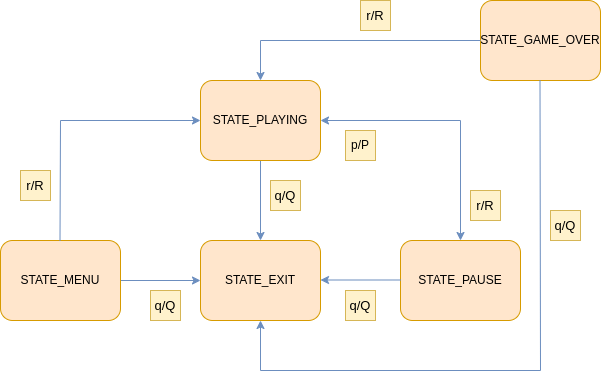

The diagram above was exported from draw.io. Its source (the exported page's mxGraphModel, read from the mxfile embedded in the PNG):
<mxGraphModel dx="2066" dy="1141" grid="1" gridSize="10" guides="1" tooltips="1" connect="1" arrows="1" fold="1" page="1" pageScale="1" pageWidth="850" pageHeight="1100" math="0" shadow="0">
  <root>
    <mxCell id="0" />
    <mxCell id="1" parent="0" />
    <mxCell id="OtBk9Mvgwf44rtLves-j-29" value="&lt;font&gt;STATE_EXIT&lt;/font&gt;" style="rounded=1;whiteSpace=wrap;html=1;fillColor=#ffe6cc;strokeColor=#d79b00;" vertex="1" parent="1">
      <mxGeometry x="320" y="400" width="120" height="80" as="geometry" />
    </mxCell>
    <mxCell id="OtBk9Mvgwf44rtLves-j-36" value="" style="edgeStyle=orthogonalEdgeStyle;rounded=0;orthogonalLoop=1;jettySize=auto;html=1;fillColor=#dae8fc;strokeColor=#6c8ebf;" edge="1" parent="1" source="OtBk9Mvgwf44rtLves-j-31" target="OtBk9Mvgwf44rtLves-j-29">
      <mxGeometry relative="1" as="geometry" />
    </mxCell>
    <mxCell id="OtBk9Mvgwf44rtLves-j-31" value="STATE_MENU" style="rounded=1;whiteSpace=wrap;html=1;fillColor=#ffe6cc;strokeColor=#d79b00;" vertex="1" parent="1">
      <mxGeometry x="120" y="400" width="120" height="80" as="geometry" />
    </mxCell>
    <mxCell id="OtBk9Mvgwf44rtLves-j-37" value="" style="edgeStyle=orthogonalEdgeStyle;rounded=0;orthogonalLoop=1;jettySize=auto;html=1;fillColor=#dae8fc;strokeColor=#6c8ebf;" edge="1" parent="1" source="OtBk9Mvgwf44rtLves-j-32" target="OtBk9Mvgwf44rtLves-j-29">
      <mxGeometry relative="1" as="geometry" />
    </mxCell>
    <mxCell id="OtBk9Mvgwf44rtLves-j-32" value="STATE_PLAYING" style="rounded=1;whiteSpace=wrap;html=1;fillColor=#ffe6cc;strokeColor=#d79b00;" vertex="1" parent="1">
      <mxGeometry x="320" y="240" width="120" height="80" as="geometry" />
    </mxCell>
    <mxCell id="OtBk9Mvgwf44rtLves-j-33" value="STATE_PAUSE" style="rounded=1;whiteSpace=wrap;html=1;fillColor=#ffe6cc;strokeColor=#d79b00;" vertex="1" parent="1">
      <mxGeometry x="520" y="400" width="120" height="80" as="geometry" />
    </mxCell>
    <mxCell id="OtBk9Mvgwf44rtLves-j-35" value="STATE_GAME_OVER" style="rounded=1;whiteSpace=wrap;html=1;fillColor=#ffe6cc;strokeColor=#d79b00;" vertex="1" parent="1">
      <mxGeometry x="600" y="160" width="120" height="80" as="geometry" />
    </mxCell>
    <mxCell id="OtBk9Mvgwf44rtLves-j-40" value="" style="endArrow=classic;html=1;rounded=0;entryX=0;entryY=0.5;entryDx=0;entryDy=0;fillColor=#dae8fc;strokeColor=#6c8ebf;" edge="1" parent="1" target="OtBk9Mvgwf44rtLves-j-32">
      <mxGeometry width="50" height="50" relative="1" as="geometry">
        <mxPoint x="179.5" y="400" as="sourcePoint" />
        <mxPoint x="180" y="280" as="targetPoint" />
        <Array as="points">
          <mxPoint x="180" y="280" />
        </Array>
      </mxGeometry>
    </mxCell>
    <mxCell id="OtBk9Mvgwf44rtLves-j-42" value="" style="endArrow=classic;startArrow=classic;html=1;rounded=0;entryX=0.5;entryY=0;entryDx=0;entryDy=0;fillColor=#dae8fc;strokeColor=#6c8ebf;" edge="1" parent="1" target="OtBk9Mvgwf44rtLves-j-33">
      <mxGeometry width="50" height="50" relative="1" as="geometry">
        <mxPoint x="440" y="280" as="sourcePoint" />
        <mxPoint x="750" y="280" as="targetPoint" />
        <Array as="points">
          <mxPoint x="580" y="280" />
        </Array>
      </mxGeometry>
    </mxCell>
    <mxCell id="OtBk9Mvgwf44rtLves-j-43" value="" style="edgeStyle=orthogonalEdgeStyle;rounded=0;orthogonalLoop=1;jettySize=auto;html=1;fillColor=#dae8fc;strokeColor=#6c8ebf;" edge="1" parent="1">
      <mxGeometry relative="1" as="geometry">
        <mxPoint x="520" y="439.5" as="sourcePoint" />
        <mxPoint x="440" y="439.5" as="targetPoint" />
      </mxGeometry>
    </mxCell>
    <mxCell id="OtBk9Mvgwf44rtLves-j-44" value="" style="endArrow=classic;html=1;rounded=0;entryX=0.5;entryY=1;entryDx=0;entryDy=0;fillColor=#dae8fc;strokeColor=#6c8ebf;" edge="1" parent="1" target="OtBk9Mvgwf44rtLves-j-29">
      <mxGeometry width="50" height="50" relative="1" as="geometry">
        <mxPoint x="659.5" y="240" as="sourcePoint" />
        <mxPoint x="659.5" y="330" as="targetPoint" />
        <Array as="points">
          <mxPoint x="660" y="530" />
          <mxPoint x="380" y="530" />
        </Array>
      </mxGeometry>
    </mxCell>
    <mxCell id="OtBk9Mvgwf44rtLves-j-45" value="" style="endArrow=classic;html=1;rounded=0;entryX=0.5;entryY=0;entryDx=0;entryDy=0;exitX=0;exitY=0.5;exitDx=0;exitDy=0;fillColor=#dae8fc;strokeColor=#6c8ebf;" edge="1" parent="1" source="OtBk9Mvgwf44rtLves-j-35" target="OtBk9Mvgwf44rtLves-j-32">
      <mxGeometry width="50" height="50" relative="1" as="geometry">
        <mxPoint x="389.5" y="220" as="sourcePoint" />
        <mxPoint x="370" y="20" as="targetPoint" />
        <Array as="points">
          <mxPoint x="380" y="200" />
        </Array>
      </mxGeometry>
    </mxCell>
    <mxCell id="OtBk9Mvgwf44rtLves-j-49" value="&lt;font style=&quot;font-size: 13px;&quot;&gt;q/Q&lt;/font&gt;" style="text;html=1;whiteSpace=wrap;align=center;verticalAlign=middle;rounded=0;fillColor=#fff2cc;strokeColor=#d6b656;" vertex="1" parent="1">
      <mxGeometry x="670" y="370" width="30" height="30" as="geometry" />
    </mxCell>
    <mxCell id="OtBk9Mvgwf44rtLves-j-50" value="&lt;span style=&quot;font-size: 13px;&quot;&gt;r/R&lt;/span&gt;" style="text;html=1;whiteSpace=wrap;align=center;verticalAlign=middle;rounded=0;fillColor=#fff2cc;strokeColor=#d6b656;" vertex="1" parent="1">
      <mxGeometry x="480" y="160" width="30" height="30" as="geometry" />
    </mxCell>
    <mxCell id="OtBk9Mvgwf44rtLves-j-54" value="p/P" style="text;html=1;whiteSpace=wrap;align=center;verticalAlign=middle;rounded=0;fillColor=#fff2cc;strokeColor=#d6b656;" vertex="1" parent="1">
      <mxGeometry x="465" y="290" width="30" height="30" as="geometry" />
    </mxCell>
    <mxCell id="OtBk9Mvgwf44rtLves-j-58" value="&lt;font style=&quot;font-size: 13px;&quot;&gt;q/Q&lt;/font&gt;" style="text;html=1;whiteSpace=wrap;align=center;verticalAlign=middle;rounded=0;fillColor=#fff2cc;strokeColor=#d6b656;" vertex="1" parent="1">
      <mxGeometry x="465" y="450" width="30" height="30" as="geometry" />
    </mxCell>
    <mxCell id="OtBk9Mvgwf44rtLves-j-59" value="&lt;font style=&quot;font-size: 13px;&quot;&gt;q/Q&lt;/font&gt;" style="text;html=1;whiteSpace=wrap;align=center;verticalAlign=middle;rounded=0;fillColor=#fff2cc;strokeColor=#d6b656;" vertex="1" parent="1">
      <mxGeometry x="270" y="450" width="30" height="30" as="geometry" />
    </mxCell>
    <mxCell id="OtBk9Mvgwf44rtLves-j-60" value="&lt;font style=&quot;font-size: 13px;&quot;&gt;q/Q&lt;/font&gt;" style="text;html=1;whiteSpace=wrap;align=center;verticalAlign=middle;rounded=0;fillColor=#fff2cc;strokeColor=#d6b656;" vertex="1" parent="1">
      <mxGeometry x="390" y="340" width="30" height="30" as="geometry" />
    </mxCell>
    <mxCell id="OtBk9Mvgwf44rtLves-j-61" value="&lt;span style=&quot;font-size: 13px;&quot;&gt;r/R&lt;/span&gt;" style="text;html=1;whiteSpace=wrap;align=center;verticalAlign=middle;rounded=0;fillColor=#fff2cc;strokeColor=#d6b656;" vertex="1" parent="1">
      <mxGeometry x="590" y="350" width="30" height="30" as="geometry" />
    </mxCell>
    <mxCell id="OtBk9Mvgwf44rtLves-j-62" value="&lt;span style=&quot;font-size: 13px;&quot;&gt;r/R&lt;/span&gt;" style="text;html=1;whiteSpace=wrap;align=center;verticalAlign=middle;rounded=0;fillColor=#fff2cc;strokeColor=#d6b656;" vertex="1" parent="1">
      <mxGeometry x="140" y="330" width="30" height="30" as="geometry" />
    </mxCell>
  </root>
</mxGraphModel>